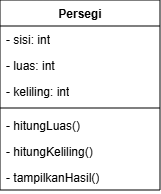

The diagram above was exported from draw.io. Its source (the exported page's mxGraphModel, read from the mxfile embedded in the PNG):
<mxGraphModel dx="332" dy="376" grid="0" gridSize="10" guides="1" tooltips="1" connect="1" arrows="1" fold="1" page="1" pageScale="1" pageWidth="850" pageHeight="1100" math="0" shadow="0">
  <root>
    <mxCell id="0" />
    <mxCell id="1" parent="0" />
    <mxCell id="g70MrMQJhLosYTt3O7h0-1" parent="1" style="swimlane;fontStyle=1;align=center;verticalAlign=top;childLayout=stackLayout;horizontal=1;startSize=26;horizontalStack=0;resizeParent=1;resizeParentMax=0;resizeLast=0;collapsible=1;marginBottom=0;whiteSpace=wrap;html=1;" value="Persegi" vertex="1">
      <mxGeometry height="190" width="160" x="225" y="306" as="geometry" />
    </mxCell>
    <mxCell id="g70MrMQJhLosYTt3O7h0-2" parent="g70MrMQJhLosYTt3O7h0-1" style="text;strokeColor=none;fillColor=none;align=left;verticalAlign=top;spacingLeft=4;spacingRight=4;overflow=hidden;rotatable=0;points=[[0,0.5],[1,0.5]];portConstraint=eastwest;whiteSpace=wrap;html=1;" value="- sisi: int" vertex="1">
      <mxGeometry height="26" width="160" y="26" as="geometry" />
    </mxCell>
    <mxCell id="g70MrMQJhLosYTt3O7h0-6" parent="g70MrMQJhLosYTt3O7h0-1" style="text;strokeColor=none;fillColor=none;align=left;verticalAlign=top;spacingLeft=4;spacingRight=4;overflow=hidden;rotatable=0;points=[[0,0.5],[1,0.5]];portConstraint=eastwest;whiteSpace=wrap;html=1;" value="- luas: int" vertex="1">
      <mxGeometry height="26" width="160" y="52" as="geometry" />
    </mxCell>
    <mxCell id="g70MrMQJhLosYTt3O7h0-5" parent="g70MrMQJhLosYTt3O7h0-1" style="text;strokeColor=none;fillColor=none;align=left;verticalAlign=top;spacingLeft=4;spacingRight=4;overflow=hidden;rotatable=0;points=[[0,0.5],[1,0.5]];portConstraint=eastwest;whiteSpace=wrap;html=1;" value="- keliling: int" vertex="1">
      <mxGeometry height="26" width="160" y="78" as="geometry" />
    </mxCell>
    <mxCell id="g70MrMQJhLosYTt3O7h0-3" parent="g70MrMQJhLosYTt3O7h0-1" style="line;strokeWidth=1;fillColor=none;align=left;verticalAlign=middle;spacingTop=-1;spacingLeft=3;spacingRight=3;rotatable=0;labelPosition=right;points=[];portConstraint=eastwest;strokeColor=inherit;" value="" vertex="1">
      <mxGeometry height="8" width="160" y="104" as="geometry" />
    </mxCell>
    <mxCell id="g70MrMQJhLosYTt3O7h0-4" parent="g70MrMQJhLosYTt3O7h0-1" style="text;strokeColor=none;fillColor=none;align=left;verticalAlign=top;spacingLeft=4;spacingRight=4;overflow=hidden;rotatable=0;points=[[0,0.5],[1,0.5]];portConstraint=eastwest;whiteSpace=wrap;html=1;" value="- hitungLuas()" vertex="1">
      <mxGeometry height="26" width="160" y="112" as="geometry" />
    </mxCell>
    <mxCell id="g70MrMQJhLosYTt3O7h0-8" parent="g70MrMQJhLosYTt3O7h0-1" style="text;strokeColor=none;fillColor=none;align=left;verticalAlign=top;spacingLeft=4;spacingRight=4;overflow=hidden;rotatable=0;points=[[0,0.5],[1,0.5]];portConstraint=eastwest;whiteSpace=wrap;html=1;" value="- hitungKeliling()" vertex="1">
      <mxGeometry height="26" width="160" y="138" as="geometry" />
    </mxCell>
    <mxCell id="g70MrMQJhLosYTt3O7h0-7" parent="g70MrMQJhLosYTt3O7h0-1" style="text;strokeColor=none;fillColor=none;align=left;verticalAlign=top;spacingLeft=4;spacingRight=4;overflow=hidden;rotatable=0;points=[[0,0.5],[1,0.5]];portConstraint=eastwest;whiteSpace=wrap;html=1;" value="- tampilkanHasil()" vertex="1">
      <mxGeometry height="26" width="160" y="164" as="geometry" />
    </mxCell>
  </root>
</mxGraphModel>